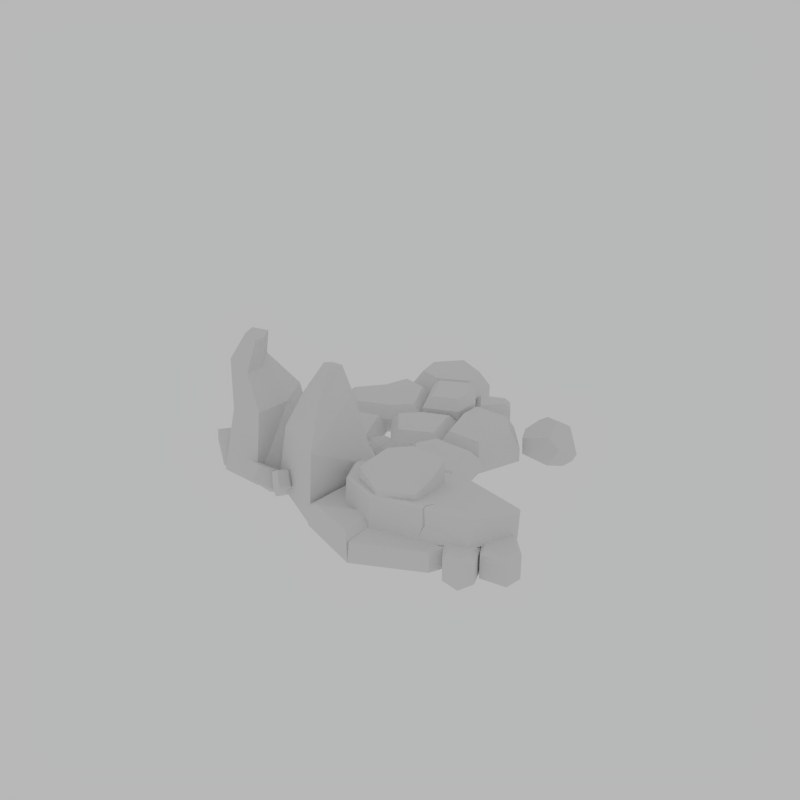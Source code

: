 # Source: RockStep1.blend  (saved by Blender 2.82.7; exported with 4.5.12 LTS)
import bpy
from mathutils import Matrix  # noqa: F401  (used for matrix-valued properties, if any)

bpy.ops.wm.read_factory_settings(use_empty=True)
scene = bpy.context.scene
scene.name = 'Scene'

# ---- collections
col_collection_1 = bpy.data.collections.new('Collection 1'); scene.collection.children.link(col_collection_1)

# ---- world
world_world = bpy.data.worlds.new('World'); scene.world = world_world
world_world.use_nodes = True; world_world.node_tree.nodes.clear()
_N = world_world.node_tree.nodes; _L = world_world.node_tree.links
n0 = _N.new('ShaderNodeOutputWorld'); n0.name = 'World Output'; n0.location = (300, 300)
n1 = _N.new('ShaderNodeBackground'); n1.name = 'Background'; n1.location = (10, 300)
n1.inputs[0].default_value = (0.477, 0.477, 0.477, 1.0)
_L.new(n1.outputs[0], n0.inputs[0])
n0.is_active_output = True
world_world.color = (0.05088, 0.05088, 0.05088)
world_world.use_sun_shadow = False
world_world.sun_shadow_jitter_overblur = 0.0
world_world.cycles.sampling_method = 'MANUAL'
world_world.cycles.sample_map_resolution = 256

# ---- meshes
me_circle = bpy.data.meshes.new('Circle')
me_circle.from_pydata([(-0.1607, -2.007, -0.007383), (0.03006, -1.296, -0.007383), (-0.8625, -1.451, -0.007383), (-1.16, -2.137, -0.007383), (-0.3599, -2.666, 0.2683), (0.6424, -2.594, -0.007383), (1.162, -2.023, -0.007383), (1.14, -1.427, -0.007383), (-0.1592, -2.006, 0.2895), (0.03006, -1.296, 0.2895), (-0.8625, -1.451, 0.2895), (-1.16, -2.137, 0.2895), (-0.3659, -2.738, -0.007383), (0.6424, -2.594, 0.2895), (1.162, -2.023, 0.2895), (1.14, -1.427, 0.2895), (-0.1607, -1.854, 0.06898), (0.03006, -1.154, -0.05217), (-0.7398, -1.916, 0.09118), (-0.2421, -2.35, 0.1547), (1.081, -2.433, 0.349), (0.6889, -1.226, -0.02994), (-0.1607, -1.756, 0.6346), (-0.05664, -1.768, 0.4257), (0.03526, -1.278, 0.488), (-0.3474, -1.448, 0.4744), (-0.5383, -1.858, 0.4142), (-0.156, -2.236, 0.3612), (0.3303, -2.173, 0.3742), (0.4252, -1.797, 0.4242), (0.4533, -1.413, 0.4766), (-0.05664, -1.778, 0.9549), (0.8269, -2.647, -0.03473), (0.7073, -2.218, -0.03473), (1.216, -2.591, -0.03473), (1.199, -2.139, -0.03473), (0.8551, -2.022, 0.3554), (0.8551, -2.022, -0.03473), (1.066, -2.78, -0.03473), (1.525, -1.894, -0.03473), (1.71, -2.299, -0.03473), (1.149, -2.011, -0.03473), (1.236, -2.454, -0.03473), (1.594, -2.516, -0.03473), (1.267, -1.8, 0.3554), (1.267, -1.8, -0.03473), (-0.3643, -2.733, -0.007383), (-0.3869, -2.713, 0.2827), (-0.3516, -2.712, 0.2838), (0.6116, -2.116, 0.6969), (0.4865, -2.318, 0.4739), (0.5036, -2.343, 0.4762), (0.4277, -2.373, 0.3251), (0.4695, -2.341, 0.4715), (1.546, -1.858, 0.2318), (1.552, -1.964, 0.2625), (1.528, -1.904, 0.2432), (1.528, -1.806, 0.6373), (-0.8387, -1.425, -0.00305), (-0.7415, -1.286, -0.02933), (-0.7663, -1.381, -0.01276), (-0.7663, -1.284, 0.5529), (0.01415, -1.401, 1.003), (0.03526, -1.287, 0.9116), (-0.3474, -1.456, 0.898), (-0.2806, -1.531, 0.9925), (-0.5383, -1.866, 0.8378), (-0.4276, -1.847, 0.9461), (-0.156, -2.244, 0.7848), (-0.1332, -2.138, 0.9053), (0.3303, -2.181, 0.7978), (0.2414, -2.09, 0.9153), (0.4252, -1.805, 0.8478), (0.3145, -1.801, 0.9538), (0.4533, -1.421, 0.9001), (0.3361, -1.504, 0.9941), (0.8869, -2.607, 0.3554), (0.8269, -2.647, 0.2868), (0.7073, -2.218, 0.2868), (0.7593, -2.149, 0.3554), (1.146, -2.562, 0.3554), (1.216, -2.591, 0.2868), (1.13, -2.115, 0.3554), (1.199, -2.139, 0.2868), (1.066, -2.78, 0.2868), (1.042, -2.693, 0.3554), (1.469, -1.873, 0.3554), (1.525, -1.894, 0.3134), (1.663, -2.298, 0.3554), (1.71, -2.299, 0.3134), (1.149, -2.011, 0.3134), (1.181, -1.954, 0.3554), (1.272, -2.417, 0.3554), (1.236, -2.454, 0.3134), (1.594, -2.516, 0.3134), (1.573, -2.468, 0.3554), (0.03006, -1.062, 0.4748), (0.01934, -1.095, 0.5203), (-0.7072, -1.814, 0.6556), (-0.7398, -1.825, 0.6181), (-0.2421, -2.259, 0.6817), (-0.2375, -2.224, 0.7156), (1.081, -2.344, 0.6965), (1.012, -2.302, 0.7291), (0.6411, -1.163, 0.5413), (0.6889, -1.134, 0.497), (0.4965, -2.27, 0.7235), (0.4806, -2.304, 0.6894), (0.4544, -2.302, 0.6892), (0.4755, -2.269, 0.7233), (0.4707, -2.289, 0.6549), (0.4641, -2.286, 0.6951), (1.552, -1.876, 0.61), (1.544, -1.768, 0.5918), (-0.7517, -1.227, 0.5431), (-0.7415, -1.194, 0.4976), (-0.8387, -1.333, 0.5239), (-0.809, -1.309, 0.5586), (-0.4342, -2.602, 0.3581), (-1.006, -2.176, 0.3631), (-0.2658, -2.079, 0.3631), (1.371, 0.5493, 0.3588), (0.9527, 0.7057, 0.2001), (0.9713, 0.6718, -0.03887), (1.549, 0.4616, 0.2334), (1.378, 0.5003, -0.06165), (1.591, 0.5991, -0.08002), (1.688, 0.5752, 0.09258), (1.562, 0.4679, 0.2313), (0.9511, 0.8729, 0.2612), (1.127, 0.9778, 0.3912), (0.9744, 0.8039, -0.0436), (1.091, 0.971, -0.05753), (1.1, 1.133, 0.04774), (1.033, 1.088, 0.09258), (0.9662, 1.002, 0.1072), (1.416, 0.8028, 0.4759), (1.245, 0.988, 0.4561), (1.578, 1.038, -0.09412), (1.308, 1.201, 0.05792), (1.491, 1.151, 0.2939), (1.683, 0.8096, -0.0937), (1.61, 1.022, -0.09581), (1.681, 0.7218, 0.316), (1.753, 0.6909, 0.1076), (1.627, 0.8185, 0.3919), (1.561, 1.115, 0.2846), (1.653, 1.029, 0.06653), (1.749, 0.7443, 0.06091), (-0.8735, -0.2966, -0.04633), (-0.7884, -0.6288, 0.1597), (-1.152, -0.5678, -0.174), (-0.9681, -0.7653, 0.1109), (-1.031, -0.1554, 0.1387), (-0.907, -0.5349, 0.3342), (-1.305, -0.4309, 0.005427), (-1.087, -0.6715, 0.2854), (-0.8309, -0.7862, 0.2105), (-0.9948, -0.4483, -0.1313), (-0.9496, -0.6923, 0.385), (-1.188, -0.2749, 0.096), (-1.045, 0.02405, -0.04633), (-0.7165, -0.07496, 0.1597), (-0.957, -0.3547, -0.174), (-0.6927, -0.2994, 0.1109), (-1.247, -0.03768, 0.1387), (-0.8583, -0.1279, 0.3342), (-1.153, -0.4146, 0.005427), (-0.8344, -0.3524, 0.2854), (-0.6038, -0.1928, 0.2105), (-0.9778, -0.1583, -0.1313), (-0.7456, -0.2458, 0.385), (-1.226, -0.2341, 0.096), (-2.331, 0.2952, -0.02468), (-2.285, 0.3571, 0.2282), (-2.077, 0.3865, -0.02468), (-2.135, 0.3855, 0.2282), (-2.297, 0.1128, -0.02468), (-2.257, 0.2087, 0.2501), (-2.043, 0.2096, -0.02468), (-2.107, 0.2371, 0.2501), (-2.213, 0.3855, 0.3101), (-2.208, 0.3617, -0.02468), (-2.185, 0.237, 0.332), (-2.166, 0.1376, -0.02468), (-2.92, -1.122, -0.0269), (-3.015, -1.064, 0.3364), (-3.086, -0.7706, -0.0269), (-3.076, -0.8535, 0.3364), (-2.664, -1.048, -0.0269), (-2.807, -1.004, 0.3679), (-2.837, -0.6986, -0.0269), (-2.868, -0.7932, 0.3679), (-3.065, -0.9646, 0.4541), (-3.032, -0.9549, -0.0269), (-2.857, -0.9042, 0.4856), (-2.717, -0.8638, -0.0269), (-1.877, -0.466, -0.08888), (-2.027, -0.7959, 1.006), (-2.292, -1.346, -0.08888), (-2.243, -1.252, 1.006), (-2.757, -0.05075, -0.08888), (-2.602, -0.241, 0.9218), (-2.908, -1.113, -0.08888), (-2.7, -1.112, 0.9218), (-2.423, -0.7364, 1.42), (-2.534, -0.9721, 1.42), (-2.86, -0.8184, 1.524), (-2.815, -0.4128, 1.524), (-2.376, -0.7336, 1.879), (-2.436, -0.8594, 1.879), (-2.626, -0.7698, 1.929), (-2.625, -0.5693, 1.929), (-1.56, -1.09, -0.08888), (-2.53, -0.3613, 1.474), (-2.087, 0.1953, -0.08888), (-2.148, -0.1363, 0.9628), (-2.398, -0.5368, 1.904), (-1.167, -2.068, -0.05806), (-1.198, -1.886, 0.9159), (-2.035, -1.191, -0.05806), (-1.82, -1.32, 0.9159), (-0.572, -0.6732, -0.05806), (-0.6856, -0.9339, 0.3257), (-1.557, -0.3915, -0.05806), (-1.566, -0.6814, 0.3249), (-1.261, -1.507, 1.358), (-1.635, -1.128, 1.358), (-1.005, -0.9052, 1.358), (-1.429, -0.7838, 1.358), (-1.275, -1.047, 1.777), (-1.408, -0.9122, 1.745), (-1.18, -0.8418, 1.711), (-1.332, -0.7952, 1.706), (-1.103, 0.6313, -0.03681), (-1.188, 0.508, 0.2818), (-1.092, -0.3656, -0.03681), (-1.144, -0.1705, 0.2818), (-2.232, 0.1545, -0.03681), (-2.02, 0.2422, 0.08873), (-1.818, -0.5618, -0.03681), (-1.65, -0.3989, 0.0885), (-1.364, 0.252, 0.4266), (-1.359, -0.1778, 0.4266), (-1.85, 0.04645, 0.4266), (-1.672, -0.2624, 0.4266), (-1.614, -0.02287, 0.5635), (-1.612, -0.1758, 0.5531), (-1.784, -0.08861, 0.5419), (-1.722, -0.2011, 0.5404), (-1.908, -1.483, -0.04633), (-2.222, -1.623, 0.1597), (-2.222, -1.254, -0.174), (-2.386, -1.468, 0.1109), (-1.795, -1.305, 0.1387), (-2.149, -1.49, 0.3342), (-2.112, -1.08, 0.005427), (-2.313, -1.335, 0.2854), (-2.384, -1.607, 0.2105), (-2.078, -1.389, -0.1313), (-2.311, -1.474, 0.385), (-1.939, -1.169, 0.096), (-1.621, -1.261, -0.04633), (-1.664, -1.601, 0.1597), (-1.979, -1.411, -0.174), (-1.881, -1.662, 0.1109), (-1.715, -1.072, 0.1387), (-1.739, -1.47, 0.3342), (-2.071, -1.227, 0.005427), (-1.957, -1.531, 0.2854), (-1.761, -1.732, 0.2105), (-1.789, -1.358, -0.1313), (-1.837, -1.601, 0.385), (-1.905, -1.125, 0.096), (0.05876, -0.4279, 0.028), (0.4514, -0.8838, 0.028), (0.5759, -0.1205, 0.028), (-0.1542, 0.1347, 0.028), (-0.4661, -0.1338, 0.028), (-0.322, -0.8937, 0.028), (0.06647, -1.03, 0.028), (0.4514, -0.8838, 0.2021), (0.5759, -0.1205, 0.2021), (-0.1542, 0.1347, 0.2021), (-0.4661, -0.1338, 0.2021), (-0.322, -0.8937, 0.2021), (0.06647, -1.03, 0.2021), (0.05149, -0.4409, 0.3694), (0.3449, -0.7815, 0.3694), (0.4379, -0.2111, 0.3694), (-0.1077, -0.02046, 0.3694), (-0.3407, -0.2211, 0.3694), (-0.233, -0.789, 0.3694), (0.05726, -0.8904, 0.3694), (-0.6336, 0.8844, -0.05998), (-1.164, 1.922, -0.05998), (-1.475, 1.517, -0.05998), (-1.048, 0.6765, -0.05998), (-0.8339, 0.03973, -0.05998), (-0.1436, 0.1531, -0.05998), (-0.08622, 0.9374, -0.05998), (0.06775, 1.304, -0.05998), (-0.06916, 1.784, -0.05998), (-0.723, 1.678, -0.05998), (-2.043, 1.18, -0.05998), (-1.753, 0.61, -0.05998), (0.5196, -0.06519, -0.05998), (0.974, 0.4839, -0.05998), (0.731, 1.085, -0.05998), (-1.082, 2.438, -0.05998), (0.01236, 2.301, -0.05998), (-0.4845, 2.756, -0.05998), (0.5454, 1.575, -0.05998), (0.4749, 1.823, -0.05998), (-0.6336, 0.8844, 0.1474), (-1.164, 1.922, 0.1474), (-1.475, 1.517, 0.1474), (-1.048, 0.6765, 0.1474), (-0.8339, 0.03973, 0.1474), (-0.1436, 0.1531, 0.1474), (-0.08622, 0.9374, 0.1474), (0.06775, 1.304, 0.1474), (-0.06916, 1.784, 0.1474), (-0.723, 1.678, 0.1474), (-2.043, 1.18, 0.1474), (-1.753, 0.61, 0.1474), (0.5196, -0.06519, 0.1474), (0.974, 0.4839, 0.1474), (0.731, 1.085, 0.1474), (-1.082, 2.438, 0.1474), (0.01236, 2.301, 0.1474), (-0.4845, 2.756, 0.1474), (0.5454, 1.575, 0.1474), (0.4749, 1.823, 0.1474), (0.0181, 0.8676, 0.3543), (-0.02539, 0.2736, 0.3543), (0.1347, 1.145, 0.3543), (0.8211, 0.5241, 0.3543), (0.4769, 0.1083, 0.3543), (0.637, 0.9796, 0.3543), (-0.6843, 1.81, 0.3796), (-0.2139, 1.886, 0.3796), (-1.001, 1.985, 0.3796), (-0.5127, 2.585, 0.3796), (-0.1553, 2.258, 0.3796), (-0.9426, 2.357, 0.3796), (-1.421, 1.439, 0.3206), (-1.189, 1.741, 0.3206), (-0.7929, 0.9668, 0.3206), (-1.103, 0.8115, 0.3206), (-0.8597, 1.56, 0.3206), (-1.629, 0.7618, 0.3206), (-1.846, 1.188, 0.3206), (-0.9223, 0.6416, 0.2984), (-0.6122, 0.797, 0.2984), (-0.762, 0.1655, 0.2984), (-0.246, 0.2503, 0.2984), (-0.203, 0.8366, 0.2984), (-0.08622, 0.9374, 0.3226), (-0.6336, 0.8844, 0.3226), (0.06775, 1.304, 0.3226), (-0.06916, 1.784, 0.3226), (-0.723, 1.678, 0.3226), (-0.1474, 1.052, 0.47), (-0.5295, 1.015, 0.47), (-0.03993, 1.308, 0.47), (-0.1355, 1.644, 0.47), (-0.5919, 1.57, 0.47), (0.03061, 1.734, 0.2414), (0.1253, 1.402, 0.2414), (0.4071, 1.761, 0.2414), (0.4559, 1.59, 0.2414)], [], [(0, 2, 1), (0, 3, 2), (0, 6, 5), (0, 7, 6), (0, 1, 7), (7, 1, 9, 15), (6, 7, 15, 14), (1, 2, 10, 9), (5, 6, 14, 13), (2, 3, 11, 10), (16, 18, 58, 60), (22, 101, 109, 49), (16, 19, 18), (16, 20, 19), (16, 21, 54, 56), (106, 49, 111), (16, 17, 21), (22, 98, 101), (18, 19, 100, 99), (110, 50, 51, 107), (54, 21, 105, 113), (21, 17, 96, 105), (17, 59, 115, 96), (49, 106, 103), (22, 61, 117, 98), (49, 109, 111), (58, 18, 99, 116), (22, 97, 114, 61), (23, 25, 24), (23, 26, 25), (23, 27, 26), (23, 28, 27), (23, 29, 28), (23, 30, 29), (23, 24, 30), (31, 75, 62), (25, 26, 66, 64), (26, 27, 68, 66), (27, 28, 70, 68), (28, 29, 72, 70), (29, 30, 74, 72), (30, 24, 63, 74), (24, 25, 64, 63), (31, 65, 67), (31, 73, 75), (31, 71, 73), (31, 69, 71), (31, 67, 69), (85, 36, 79, 76), (81, 84, 38, 34), (77, 78, 33, 32), (38, 37, 35, 34), (78, 79, 36, 37, 33), (83, 81, 34, 35), (32, 33, 37, 38), (36, 82, 83, 35, 37), (80, 82, 36, 85), (44, 95, 88, 86), (90, 91, 44, 45, 41), (87, 89, 40, 39), (45, 43, 42, 41), (89, 94, 43, 40), (93, 90, 41, 42), (39, 40, 43, 45), (94, 93, 42, 43), (91, 92, 95, 44), (19, 20, 102, 107, 51, 52, 53, 108, 100), (51, 50, 52), (20, 55, 112, 102), (50, 53, 52), (108, 53, 50, 110), (54, 55, 56), (112, 55, 54, 113), (114, 117, 61), (16, 56, 55, 20), (58, 59, 60), (58, 116, 115, 59), (22, 57, 104), (16, 60, 59, 17), (65, 62, 63, 64), (67, 65, 64, 66), (69, 67, 66, 68), (71, 69, 68, 70), (73, 71, 70, 72), (75, 73, 72, 74), (62, 75, 74, 63), (31, 62, 65), (76, 79, 78, 77), (82, 80, 81, 83), (85, 76, 77, 84), (80, 85, 84, 81), (84, 77, 32, 38), (86, 88, 89, 87), (95, 92, 93, 94), (92, 91, 90, 93), (88, 95, 94, 89), (44, 86, 87, 39, 45), (101, 98, 99, 100), (109, 101, 100, 108), (97, 104, 105, 96), (103, 106, 107, 102), (111, 109, 108, 110), (106, 111, 110, 107), (115, 116, 117, 114), (98, 117, 116, 99), (114, 97, 96, 115), (22, 104, 97), (22, 49, 103, 57), (112, 113, 57), (104, 57, 113, 105), (57, 103, 102, 112), (0, 5, 12, 46), (12, 5, 13, 48), (47, 12, 4), (3, 12, 47, 11), (4, 12, 48), (0, 46, 12, 3), (8, 11, 119, 120), (8, 9, 10), (8, 48, 13), (8, 13, 14), (8, 14, 15), (8, 15, 9), (8, 10, 11), (4, 8, 47), (48, 8, 4), (120, 119, 118), (47, 8, 120, 118), (11, 47, 118, 119), (125, 126, 127, 128, 124), (148, 147, 146, 145, 143, 144), (134, 133, 132, 131, 135), (123, 125, 124, 121, 122), (134, 135, 129, 130), (139, 138, 132, 133), (123, 122, 129, 135, 131), (121, 136, 137, 130, 129, 122), (137, 140, 139, 133, 134, 130), (125, 123, 131, 132, 138, 142, 141, 126), (144, 143, 128, 127), (147, 148, 141, 142), (140, 146, 147, 142, 138, 139), (140, 137, 136, 145, 146), (141, 148, 144, 127, 126), (121, 124, 128, 143, 145, 136), (157, 152, 151, 158), (152, 156, 155, 151), (159, 154, 153, 160), (154, 150, 149, 153), (158, 151, 155, 160), (159, 156, 152, 157), (154, 159, 157, 150), (149, 158, 160, 153), (156, 159, 160, 155), (150, 157, 158, 149), (169, 164, 163, 170), (164, 168, 167, 163), (171, 166, 165, 172), (166, 162, 161, 165), (170, 163, 167, 172), (171, 168, 164, 169), (166, 171, 169, 162), (161, 170, 172, 165), (168, 171, 172, 167), (162, 169, 170, 161), (181, 176, 175, 182), (176, 180, 179, 175), (183, 178, 177, 184), (178, 174, 173, 177), (182, 175, 179, 184), (183, 180, 176, 181), (178, 183, 181, 174), (173, 182, 184, 177), (180, 183, 184, 179), (174, 181, 182, 173), (193, 188, 187, 194), (188, 192, 191, 187), (195, 190, 189, 196), (190, 186, 185, 189), (194, 187, 191, 196), (195, 192, 188, 193), (190, 195, 193, 186), (185, 194, 196, 189), (192, 195, 196, 191), (186, 193, 194, 185), (213, 198, 199), (200, 204, 203, 199), (204, 202, 201, 203), (216, 198, 197, 215), (197, 213, 199, 203, 201, 215), (204, 200, 206, 207), (205, 214, 217, 209), (202, 204, 207, 208), (200, 198, 205, 206), (198, 216, 214, 205), (212, 211, 210, 209, 217), (207, 206, 210, 211), (208, 207, 211, 212), (206, 205, 209, 210), (197, 198, 213), (198, 200, 199), (216, 202, 208, 214), (214, 208, 212, 217), (202, 216, 215, 201), (219, 221, 220, 218), (221, 225, 224, 220), (225, 223, 222, 224), (223, 219, 218, 222), (218, 220, 224, 222), (221, 219, 226, 227), (228, 229, 233, 232), (219, 223, 228, 226), (225, 221, 227, 229), (223, 225, 229, 228), (232, 233, 231, 230), (227, 226, 230, 231), (226, 228, 232, 230), (229, 227, 231, 233), (235, 237, 236, 234), (237, 241, 240, 236), (241, 239, 238, 240), (239, 235, 234, 238), (234, 236, 240, 238), (237, 235, 242, 243), (244, 245, 249, 248), (235, 239, 244, 242), (241, 237, 243, 245), (239, 241, 245, 244), (248, 249, 247, 246), (243, 242, 246, 247), (242, 244, 248, 246), (245, 243, 247, 249), (258, 253, 252, 259), (253, 257, 256, 252), (260, 255, 254, 261), (255, 251, 250, 254), (259, 252, 256, 261), (260, 257, 253, 258), (255, 260, 258, 251), (250, 259, 261, 254), (257, 260, 261, 256), (251, 258, 259, 250), (270, 265, 264, 271), (265, 269, 268, 264), (272, 267, 266, 273), (267, 263, 262, 266), (271, 264, 268, 273), (272, 269, 265, 270), (267, 272, 270, 263), (262, 271, 273, 266), (269, 272, 273, 268), (263, 270, 271, 262), (274, 276, 275), (274, 278, 277), (274, 277, 276), (274, 280, 279), (274, 275, 280), (274, 279, 278), (281, 282, 289, 288), (284, 285, 292, 291), (282, 283, 290, 289), (285, 286, 293, 292), (286, 281, 288, 293), (283, 284, 291, 290), (276, 277, 283, 282), (278, 279, 285, 284), (275, 276, 282, 281), (277, 278, 284, 283), (280, 275, 281, 286), (279, 280, 286, 285), (287, 288, 289), (287, 290, 291), (287, 289, 290), (287, 292, 293), (287, 293, 288), (287, 291, 292), (294, 296, 295), (294, 297, 296), (294, 298, 297), (294, 299, 298), (294, 300, 299), (294, 301, 300), (294, 302, 301), (294, 303, 302), (294, 295, 303), (297, 305, 304, 296), (301, 308, 307, 300), (300, 307, 306, 299), (295, 309, 311, 303), (303, 311, 310, 302), (302, 313, 312, 301), (325, 317, 349, 351), (315, 316, 346, 347), (318, 319, 356, 355), (319, 320, 357, 356), (314, 317, 353, 354), (320, 321, 360, 358), (321, 322, 361, 360), (322, 323, 362, 361), (317, 314, 348, 349), (323, 315, 347, 350), (327, 328, 339, 337), (321, 320, 334, 336), (331, 329, 345, 343), (329, 315, 342, 345), (322, 321, 369, 368), (306, 307, 327, 326), (309, 295, 315, 329), (298, 299, 319, 318), (307, 308, 328, 327), (295, 296, 316, 315), (302, 310, 330, 322), (312, 313, 333, 332), (308, 301, 321, 328), (301, 312, 332, 321), (299, 306, 326, 319), (304, 305, 325, 324), (313, 302, 322, 333), (310, 311, 331, 330), (296, 304, 324, 316), (311, 309, 329, 331), (297, 298, 318, 317), (305, 297, 317, 325), (336, 334, 337, 339), (334, 335, 338, 337), (320, 319, 335, 334), (319, 326, 338, 335), (326, 327, 337, 338), (328, 321, 336, 339), (342, 340, 343, 345), (340, 341, 344, 343), (322, 330, 344, 341), (315, 323, 340, 342), (323, 322, 341, 340), (330, 331, 343, 344), (348, 347, 346), (348, 346, 349), (348, 350, 347), (349, 346, 352, 351), (324, 325, 351, 352), (314, 323, 350, 348), (316, 324, 352, 346), (354, 353, 355), (354, 355, 356), (354, 356, 357), (317, 318, 355, 353), (320, 314, 354, 357), (361, 362, 367, 366), (359, 358, 363, 364), (362, 359, 364, 367), (323, 314, 359, 362), (314, 320, 358, 359), (364, 363, 365), (364, 365, 366), (364, 366, 367), (360, 361, 366, 365), (358, 360, 365, 363), (368, 369, 371, 370), (333, 322, 368, 370), (332, 333, 370, 371), (321, 332, 371, 369)])
_uv = me_circle.uv_layers.new(name='UVMap')
_uv.uv.foreach_set('vector', [0.2221, 0.2595, 0.2221, 0.2595, 0.2221, 0.2595, 0.2221, 0.2595, 0.2221, 0.2595, 0.2221, 0.2595, 0.2221, 0.2595, 0.2221, 0.2595, 0.2221, 0.2595, 0.2221, 0.2595, 0.2221, 0.2595, 0.2221, 0.2595, 0.2221, 0.2595, 0.2221, 0.2595, 0.2221, 0.2595, 0.2221, 0.2595, 0.2221, 0.2595, 0.2221, 0.2595, 0.2221, 0.2595, 0.2221, 0.2595, 0.2221, 0.2595, 0.2221, 0.2595, 0.2221, 0.2595, 0.2221, 0.2595, 0.2221, 0.2595, 0.2221, 0.2595, 0.2221, 0.2595, 0.2221, 0.2595, 0.2221, 0.2595, 0.2221, 0.2595, 0.2221, 0.2595, 0.2221, 0.2595, 0.2221, 0.2595, 0.2221, 0.2595, 0.2221, 0.2595, 0.7272, 0.2248, 0.7278, 0.2248, 0.7278, 0.2254, 0.7272, 0.2254, 0.7444, 0.2252, 0.7451, 0.2252, 0.7451, 0.2259, 0.7444, 0.2259, 0.7272, 0.2248, 0.7278, 0.2248, 0.7278, 0.2254, 0.7272, 0.2248, 0.7278, 0.2248, 0.7278, 0.2254, 0.7272, 0.2248, 0.7278, 0.2248, 0.7278, 0.2254, 0.7272, 0.2254, 0.703, 0.7216, 0.7249, 0.7216, 0.7249, 0.7435, 0.7272, 0.2248, 0.7278, 0.2248, 0.7278, 0.2254, 0.7444, 0.2252, 0.7451, 0.2252, 0.7451, 0.2259, 0.7272, 0.2248, 0.7278, 0.2248, 0.7278, 0.2254, 0.7272, 0.2254, 0.703, 0.7216, 0.7249, 0.7216, 0.7249, 0.7435, 0.703, 0.7435, 0.7272, 0.2248, 0.7278, 0.2248, 0.7278, 0.2254, 0.7272, 0.2254, 0.7272, 0.2248, 0.7278, 0.2248, 0.7278, 0.2254, 0.7272, 0.2254, 0.7272, 0.2248, 0.7278, 0.2248, 0.7278, 0.2254, 0.7272, 0.2254, 0.7433, 0.2259, 0.744, 0.2259, 0.744, 0.2266, 0.7444, 0.2252, 0.7451, 0.2252, 0.7451, 0.2259, 0.7444, 0.2259, 0.703, 0.7216, 0.7249, 0.7216, 0.7249, 0.7435, 0.7272, 0.2248, 0.7278, 0.2248, 0.7278, 0.2254, 0.7272, 0.2254, 0.7444, 0.2252, 0.7451, 0.2252, 0.7451, 0.2259, 0.7444, 0.2259, 0.2557, 0.7452, 0.2557, 0.7452, 0.2557, 0.7452, 0.2557, 0.7452, 0.2557, 0.7452, 0.2557, 0.7452, 0.2557, 0.7452, 0.2557, 0.7452, 0.2557, 0.7452, 0.2557, 0.7452, 0.2557, 0.7452, 0.2557, 0.7452, 0.2557, 0.7452, 0.2557, 0.7452, 0.2557, 0.7452, 0.2557, 0.7452, 0.2557, 0.7452, 0.2557, 0.7452, 0.2557, 0.7452, 0.2557, 0.7452, 0.2557, 0.7452, 0.2557, 0.7452, 0.2557, 0.7452, 0.2557, 0.7452, 0.2557, 0.7452, 0.2557, 0.7452, 0.2557, 0.7452, 0.2557, 0.7452, 0.2557, 0.7452, 0.2557, 0.7452, 0.2557, 0.7452, 0.2557, 0.7452, 0.2557, 0.7452, 0.2557, 0.7452, 0.2557, 0.7452, 0.2557, 0.7452, 0.2557, 0.7452, 0.2557, 0.7452, 0.2557, 0.7452, 0.2557, 0.7452, 0.2557, 0.7452, 0.2557, 0.7452, 0.2557, 0.7452, 0.2557, 0.7452, 0.2557, 0.7452, 0.2557, 0.7452, 0.2557, 0.7452, 0.2557, 0.7452, 0.2557, 0.7452, 0.2557, 0.7452, 0.2557, 0.7452, 0.2557, 0.7452, 0.2557, 0.7452, 0.2557, 0.7452, 0.2557, 0.7452, 0.2557, 0.7452, 0.2557, 0.7452, 0.2557, 0.7452, 0.2557, 0.7452, 0.2557, 0.7452, 0.2557, 0.7452, 0.2557, 0.7452, 0.2557, 0.7452, 0.2557, 0.7452, 0.2557, 0.7452, 0.2557, 0.7452, 0.2557, 0.7452, 0.2557, 0.7452, 0.2557, 0.7452, 0.2557, 0.7452, 0.2557, 0.7452, 0.2557, 0.7452, 0.2557, 0.7452, 0.2557, 0.7452, 0.2557, 0.7452, 0.2557, 0.7452, 0.2557, 0.7452, 0.2557, 0.7452, 0.2557, 0.7452, 0.2557, 0.7452, 0.2557, 0.7452, 0.2557, 0.7452, 0.2557, 0.7452, 0.2557, 0.7452, 0.2557, 0.7452, 0.2557, 0.7452, 0.2557, 0.7452, 0.2557, 0.7452, 0.2557, 0.7452, 0.2557, 0.7452, 0.2557, 0.7452, 0.2557, 0.7452, 0.2557, 0.7452, 0.2557, 0.7452, 0.2557, 0.7452, 0.2557, 0.7452, 0.2557, 0.7452, 0.2557, 0.7452, 0.2557, 0.7452, 0.2557, 0.7452, 0.2557, 0.7452, 0.2557, 0.7452, 0.2557, 0.7452, 0.2557, 0.7452, 0.2557, 0.7452, 0.2221, 0.2595, 0.2221, 0.2595, 0.2221, 0.2595, 0.2221, 0.2595, 0.2221, 0.2595, 0.2221, 0.2595, 0.2221, 0.2595, 0.2221, 0.2595, 0.2221, 0.2595, 0.2221, 0.2595, 0.2221, 0.2595, 0.2221, 0.2595, 0.2221, 0.2595, 0.2221, 0.2595, 0.2221, 0.2595, 0.2221, 0.2595, 0.2221, 0.2595, 0.2221, 0.2595, 0.2221, 0.2595, 0.2221, 0.2595, 0.2221, 0.2595, 0.2221, 0.2595, 0.2221, 0.2595, 0.2221, 0.2595, 0.2221, 0.2595, 0.2221, 0.2595, 0.2221, 0.2595, 0.2221, 0.2595, 0.2221, 0.2595, 0.2221, 0.2595, 0.2221, 0.2595, 0.2221, 0.2595, 0.2221, 0.2595, 0.2221, 0.2595, 0.2221, 0.2595, 0.2221, 0.2595, 0.2221, 0.2595, 0.7275, 0.2254, 0.7277, 0.2254, 0.7278, 0.2252, 0.7278, 0.2249, 0.7276, 0.2248, 0.7274, 0.2248, 0.7272, 0.2249, 0.7272, 0.2252, 0.7273, 0.2254, 0.703, 0.7216, 0.7249, 0.7216, 0.7249, 0.7435, 0.7272, 0.2248, 0.7278, 0.2248, 0.7278, 0.2254, 0.7272, 0.2254, 0.703, 0.7216, 0.7249, 0.7216, 0.7249, 0.7435, 0.703, 0.7216, 0.7249, 0.7216, 0.7249, 0.7435, 0.703, 0.7435, 0.7272, 0.2248, 0.7278, 0.2248, 0.7278, 0.2254, 0.7272, 0.2248, 0.7278, 0.2248, 0.7278, 0.2254, 0.7272, 0.2254, 0.7425, 0.2258, 0.7431, 0.2258, 0.7431, 0.2264, 0.7272, 0.2248, 0.7278, 0.2248, 0.7278, 0.2254, 0.7272, 0.2254, 0.7272, 0.2248, 0.7278, 0.2248, 0.7278, 0.2254, 0.7272, 0.2248, 0.7278, 0.2248, 0.7278, 0.2254, 0.7272, 0.2254, 0.7444, 0.2252, 0.7451, 0.2252, 0.7451, 0.2259, 0.7272, 0.2248, 0.7278, 0.2248, 0.7278, 0.2254, 0.7272, 0.2254, 0.2557, 0.7452, 0.2557, 0.7452, 0.2557, 0.7452, 0.2557, 0.7452, 0.2557, 0.7452, 0.2557, 0.7452, 0.2557, 0.7452, 0.2557, 0.7452, 0.2557, 0.7452, 0.2557, 0.7452, 0.2557, 0.7452, 0.2557, 0.7452, 0.2557, 0.7452, 0.2557, 0.7452, 0.2557, 0.7452, 0.2557, 0.7452, 0.2557, 0.7452, 0.2557, 0.7452, 0.2557, 0.7452, 0.2557, 0.7452, 0.2557, 0.7452, 0.2557, 0.7452, 0.2557, 0.7452, 0.2557, 0.7452, 0.2557, 0.7452, 0.2557, 0.7452, 0.2557, 0.7452, 0.2557, 0.7452, 0.2557, 0.7452, 0.2557, 0.7452, 0.2557, 0.7452, 0.2557, 0.7452, 0.2557, 0.7452, 0.2557, 0.7452, 0.2557, 0.7452, 0.2557, 0.7452, 0.2557, 0.7452, 0.2557, 0.7452, 0.2557, 0.7452, 0.2557, 0.7452, 0.2557, 0.7452, 0.2557, 0.7452, 0.2557, 0.7452, 0.2557, 0.7452, 0.2557, 0.7452, 0.2557, 0.7452, 0.2557, 0.7452, 0.2557, 0.7452, 0.2557, 0.7452, 0.2557, 0.7452, 0.2557, 0.7452, 0.2221, 0.2595, 0.2221, 0.2595, 0.2221, 0.2595, 0.2221, 0.2595, 0.2221, 0.2595, 0.2221, 0.2595, 0.2221, 0.2595, 0.2221, 0.2595, 0.2221, 0.2595, 0.2221, 0.2595, 0.2221, 0.2595, 0.2221, 0.2595, 0.2221, 0.2595, 0.2221, 0.2595, 0.2221, 0.2595, 0.2221, 0.2595, 0.2221, 0.2595, 0.2221, 0.2595, 0.2221, 0.2595, 0.2221, 0.2595, 0.2221, 0.2595, 0.7432, 0.2259, 0.7439, 0.2259, 0.7439, 0.2266, 0.7432, 0.2266, 0.7432, 0.2259, 0.7439, 0.2259, 0.7439, 0.2266, 0.7432, 0.2266, 0.7432, 0.2259, 0.7439, 0.2259, 0.7439, 0.2266, 0.7432, 0.2266, 0.7432, 0.2259, 0.7439, 0.2259, 0.7439, 0.2266, 0.7432, 0.2266, 0.703, 0.7216, 0.7249, 0.7216, 0.7249, 0.7435, 0.703, 0.7435, 0.703, 0.7216, 0.7249, 0.7216, 0.7249, 0.7435, 0.703, 0.7435, 0.7432, 0.2259, 0.7439, 0.2259, 0.7439, 0.2266, 0.7432, 0.2266, 0.7432, 0.2259, 0.7439, 0.2259, 0.7439, 0.2266, 0.7432, 0.2266, 0.7432, 0.2259, 0.7439, 0.2259, 0.7439, 0.2266, 0.7432, 0.2266, 0.7444, 0.2252, 0.7451, 0.2252, 0.7451, 0.2259, 0.7444, 0.2252, 0.7451, 0.2252, 0.7451, 0.2259, 0.7444, 0.2259, 0.7272, 0.2248, 0.7278, 0.2248, 0.7278, 0.2254, 0.7432, 0.2259, 0.7439, 0.2259, 0.7439, 0.2266, 0.7432, 0.2266, 0.7432, 0.2259, 0.7439, 0.2259, 0.7439, 0.2266, 0.7432, 0.2266, 0.2221, 0.2595, 0.2221, 0.2595, 0.2221, 0.2595, 0.2221, 0.2595, 0.2221, 0.2595, 0.2221, 0.2595, 0.2221, 0.2595, 0.2221, 0.2595, 0.7278, 0.7619, 0.7497, 0.7619, 0.7497, 0.7838, 0.2221, 0.2595, 0.2221, 0.2595, 0.2221, 0.2595, 0.2221, 0.2595, 0.7278, 0.7619, 0.7497, 0.7619, 0.7497, 0.7838, 0.2221, 0.2595, 0.2221, 0.2595, 0.2221, 0.2595, 0.2221, 0.2595, 0.2221, 0.2595, 0.2221, 0.2595, 0.2221, 0.2595, 0.2221, 0.2595, 0.2221, 0.2595, 0.2221, 0.2595, 0.2221, 0.2595, 0.2221, 0.2595, 0.2221, 0.2595, 0.2221, 0.2595, 0.2221, 0.2595, 0.2221, 0.2595, 0.2221, 0.2595, 0.2221, 0.2595, 0.2221, 0.2595, 0.2221, 0.2595, 0.2221, 0.2595, 0.2221, 0.2595, 0.2221, 0.2595, 0.2221, 0.2595, 0.2221, 0.2595, 0.2221, 0.2595, 0.7278, 0.7619, 0.7497, 0.7619, 0.7497, 0.7838, 0.7278, 0.7619, 0.7497, 0.7619, 0.7497, 0.7838, 0.2221, 0.2595, 0.2221, 0.2595, 0.2221, 0.2595, 0.2221, 0.2595, 0.2221, 0.2595, 0.2221, 0.2595, 0.2221, 0.2595, 0.2221, 0.2595, 0.2221, 0.2595, 0.2221, 0.2595, 0.2221, 0.2595, 0.2384, 0.2044, 0.2126, 0.2231, 0.2225, 0.2534, 0.2544, 0.2534, 0.2642, 0.2231, 0.2384, 0.2044, 0.2149, 0.2179, 0.2149, 0.245, 0.2384, 0.2586, 0.2619, 0.245, 0.2619, 0.2179, 0.2384, 0.2044, 0.2126, 0.2231, 0.2225, 0.2534, 0.2544, 0.2534, 0.2642, 0.2231, 0.2384, 0.2044, 0.2126, 0.2231, 0.2225, 0.2534, 0.2544, 0.2534, 0.2642, 0.2231, 0.2655, 0.2586, 0.2113, 0.2586, 0.2113, 0.2044, 0.2655, 0.2044, 0.2655, 0.2586, 0.2113, 0.2586, 0.2113, 0.2044, 0.2655, 0.2044, 0.2384, 0.2044, 0.2126, 0.2231, 0.2225, 0.2534, 0.2544, 0.2534, 0.2642, 0.2231, 0.2384, 0.2044, 0.2149, 0.2179, 0.2149, 0.245, 0.2384, 0.2586, 0.2619, 0.245, 0.2619, 0.2179, 0.2384, 0.2044, 0.2149, 0.2179, 0.2149, 0.245, 0.2384, 0.2586, 0.2619, 0.245, 0.2619, 0.2179, 0.2384, 0.2044, 0.2192, 0.2123, 0.2113, 0.2315, 0.2192, 0.2507, 0.2384, 0.2586, 0.2576, 0.2507, 0.2655, 0.2315, 0.2576, 0.2123, 0.2655, 0.2586, 0.2113, 0.2586, 0.2113, 0.2044, 0.2655, 0.2044, 0.2655, 0.2586, 0.2113, 0.2586, 0.2113, 0.2044, 0.2655, 0.2044, 0.2384, 0.2044, 0.2149, 0.2179, 0.2149, 0.245, 0.2384, 0.2586, 0.2619, 0.245, 0.2619, 0.2179, 0.2384, 0.2044, 0.2126, 0.2231, 0.2225, 0.2534, 0.2544, 0.2534, 0.2642, 0.2231, 0.2384, 0.2044, 0.2126, 0.2231, 0.2225, 0.2534, 0.2544, 0.2534, 0.2642, 0.2231, 0.2384, 0.2044, 0.2149, 0.2179, 0.2149, 0.245, 0.2384, 0.2586, 0.2619, 0.245, 0.2619, 0.2179, 0.2203, 0.7125, 0.2563, 0.7125, 0.2563, 0.7485, 0.2203, 0.7485, 0.2203, 0.7125, 0.2563, 0.7125, 0.2563, 0.7485, 0.2203, 0.7485, 0.2203, 0.7125, 0.2563, 0.7125, 0.2563, 0.7485, 0.2203, 0.7485, 0.2203, 0.7125, 0.2563, 0.7125, 0.2563, 0.7485, 0.2203, 0.7485, 0.2203, 0.7125, 0.2563, 0.7125, 0.2563, 0.7485, 0.2203, 0.7485, 0.2203, 0.7125, 0.2563, 0.7125, 0.2563, 0.7485, 0.2203, 0.7485, 0.2203, 0.7125, 0.2563, 0.7125, 0.2563, 0.7485, 0.2203, 0.7485, 0.2203, 0.7125, 0.2563, 0.7125, 0.2563, 0.7485, 0.2203, 0.7485, 0.2203, 0.7125, 0.2563, 0.7125, 0.2563, 0.7485, 0.2203, 0.7485, 0.2203, 0.7125, 0.2563, 0.7125, 0.2563, 0.7485, 0.2203, 0.7485, 0.189, 0.2047, 0.225, 0.2047, 0.225, 0.2407, 0.189, 0.2407, 0.189, 0.2047, 0.225, 0.2047, 0.225, 0.2407, 0.189, 0.2407, 0.189, 0.2047, 0.225, 0.2047, 0.225, 0.2407, 0.189, 0.2407, 0.189, 0.2047, 0.225, 0.2047, 0.225, 0.2407, 0.189, 0.2407, 0.189, 0.2047, 0.225, 0.2047, 0.225, 0.2407, 0.189, 0.2407, 0.189, 0.2047, 0.225, 0.2047, 0.225, 0.2407, 0.189, 0.2407, 0.189, 0.2047, 0.225, 0.2047, 0.225, 0.2407, 0.189, 0.2407, 0.189, 0.2047, 0.225, 0.2047, 0.225, 0.2407, 0.189, 0.2407, 0.189, 0.2047, 0.225, 0.2047, 0.225, 0.2407, 0.189, 0.2407, 0.189, 0.2047, 0.225, 0.2047, 0.225, 0.2407, 0.189, 0.2407, 0.2203, 0.7125, 0.2563, 0.7125, 0.2563, 0.7485, 0.2203, 0.7485, 0.2203, 0.7125, 0.2563, 0.7125, 0.2563, 0.7485, 0.2203, 0.7485, 0.2203, 0.7125, 0.2563, 0.7125, 0.2563, 0.7485, 0.2203, 0.7485, 0.2203, 0.7125, 0.2563, 0.7125, 0.2563, 0.7485, 0.2203, 0.7485, 0.2203, 0.7125, 0.2563, 0.7125, 0.2563, 0.7485, 0.2203, 0.7485, 0.2203, 0.7125, 0.2563, 0.7125, 0.2563, 0.7485, 0.2203, 0.7485, 0.2203, 0.7125, 0.2563, 0.7125, 0.2563, 0.7485, 0.2203, 0.7485, 0.2203, 0.7125, 0.2563, 0.7125, 0.2563, 0.7485, 0.2203, 0.7485, 0.2203, 0.7125, 0.2563, 0.7125, 0.2563, 0.7485, 0.2203, 0.7485, 0.2203, 0.7125, 0.2563, 0.7125, 0.2563, 0.7485, 0.2203, 0.7485, 0.189, 0.2047, 0.225, 0.2047, 0.225, 0.2407, 0.189, 0.2407, 0.189, 0.2047, 0.225, 0.2047, 0.225, 0.2407, 0.189, 0.2407, 0.189, 0.2047, 0.225, 0.2047, 0.225, 0.2407, 0.189, 0.2407, 0.189, 0.2047, 0.225, 0.2047, 0.225, 0.2407, 0.189, 0.2407, 0.189, 0.2047, 0.225, 0.2047, 0.225, 0.2407, 0.189, 0.2407, 0.189, 0.2047, 0.225, 0.2047, 0.225, 0.2407, 0.189, 0.2407, 0.189, 0.2047, 0.225, 0.2047, 0.225, 0.2407, 0.189, 0.2407, 0.189, 0.2047, 0.225, 0.2047, 0.225, 0.2407, 0.189, 0.2407, 0.189, 0.2047, 0.225, 0.2047, 0.225, 0.2407, 0.189, 0.2407, 0.189, 0.2047, 0.225, 0.2047, 0.225, 0.2407, 0.189, 0.2407, 0.2047, 0.7437, 0.2407, 0.7437, 0.2407, 0.7797, 0.2047, 0.7437, 0.2407, 0.7437, 0.2407, 0.7797, 0.2047, 0.7797, 0.2047, 0.7437, 0.2407, 0.7437, 0.2407, 0.7797, 0.2047, 0.7797, 0.2047, 0.7437, 0.2407, 0.7437, 0.2407, 0.7797, 0.2047, 0.7797, 0.2227, 0.7797, 0.2382, 0.7707, 0.2382, 0.7527, 0.2227, 0.7437, 0.2071, 0.7527, 0.2071, 0.7707, 0.2047, 0.7437, 0.2407, 0.7437, 0.2407, 0.7797, 0.2047, 0.7797, 0.2047, 0.7437, 0.2407, 0.7437, 0.2407, 0.7797, 0.2047, 0.7797, 0.2047, 0.7437, 0.2407, 0.7437, 0.2407, 0.7797, 0.2047, 0.7797, 0.2047, 0.7437, 0.2407, 0.7437, 0.2407, 0.7797, 0.2047, 0.7797, 0.2047, 0.7437, 0.2407, 0.7437, 0.2407, 0.7797, 0.2047, 0.7797, 0.2227, 0.7797, 0.2398, 0.7673, 0.2332, 0.7472, 0.2121, 0.7472, 0.2055, 0.7673, 0.2047, 0.7437, 0.2407, 0.7437, 0.2407, 0.7797, 0.2047, 0.7797, 0.2047, 0.7437, 0.2407, 0.7437, 0.2407, 0.7797, 0.2047, 0.7797, 0.2047, 0.7437, 0.2407, 0.7437, 0.2407, 0.7797, 0.2047, 0.7797, 0.2047, 0.7437, 0.2407, 0.7437, 0.2407, 0.7797, 0.2047, 0.7437, 0.2407, 0.7437, 0.2407, 0.7797, 0.2047, 0.7437, 0.2407, 0.7437, 0.2407, 0.7797, 0.2047, 0.7797, 0.2047, 0.7437, 0.2407, 0.7437, 0.2407, 0.7797, 0.2047, 0.7797, 0.2047, 0.7437, 0.2407, 0.7437, 0.2407, 0.7797, 0.2047, 0.7797, 0.189, 0.2047, 0.225, 0.2047, 0.225, 0.2407, 0.189, 0.2407, 0.189, 0.2047, 0.225, 0.2047, 0.225, 0.2407, 0.189, 0.2407, 0.189, 0.2047, 0.225, 0.2047, 0.225, 0.2407, 0.189, 0.2407, 0.189, 0.2047, 0.225, 0.2047, 0.225, 0.2407, 0.189, 0.2407, 0.189, 0.2047, 0.225, 0.2047, 0.225, 0.2407, 0.189, 0.2407, 0.189, 0.2047, 0.225, 0.2047, 0.225, 0.2407, 0.189, 0.2407, 0.189, 0.2047, 0.225, 0.2047, 0.225, 0.2407, 0.189, 0.2407, 0.189, 0.2047, 0.225, 0.2047, 0.225, 0.2407, 0.189, 0.2407, 0.189, 0.2047, 0.225, 0.2047, 0.225, 0.2407, 0.189, 0.2407, 0.189, 0.2047, 0.225, 0.2047, 0.225, 0.2407, 0.189, 0.2407, 0.189, 0.2047, 0.225, 0.2047, 0.225, 0.2407, 0.189, 0.2407, 0.189, 0.2047, 0.225, 0.2047, 0.225, 0.2407, 0.189, 0.2407, 0.189, 0.2047, 0.225, 0.2047, 0.225, 0.2407, 0.189, 0.2407, 0.189, 0.2047, 0.225, 0.2047, 0.225, 0.2407, 0.189, 0.2407, 0.7007, 0.232, 0.7368, 0.232, 0.7368, 0.268, 0.7007, 0.268, 0.7007, 0.232, 0.7368, 0.232, 0.7368, 0.268, 0.7007, 0.268, 0.7007, 0.232, 0.7368, 0.232, 0.7368, 0.268, 0.7007, 0.268, 0.7007, 0.232, 0.7368, 0.232, 0.7368, 0.268, 0.7007, 0.268, 0.7007, 0.232, 0.7368, 0.232, 0.7368, 0.268, 0.7007, 0.268, 0.7007, 0.232, 0.7368, 0.232, 0.7368, 0.268, 0.7007, 0.268, 0.7007, 0.232, 0.7368, 0.232, 0.7368, 0.268, 0.7007, 0.268, 0.7007, 0.232, 0.7368, 0.232, 0.7368, 0.268, 0.7007, 0.268, 0.7007, 0.232, 0.7368, 0.232, 0.7368, 0.268, 0.7007, 0.268, 0.7007, 0.232, 0.7368, 0.232, 0.7368, 0.268, 0.7007, 0.268, 0.7007, 0.232, 0.7368, 0.232, 0.7368, 0.268, 0.7007, 0.268, 0.7007, 0.232, 0.7368, 0.232, 0.7368, 0.268, 0.7007, 0.268, 0.7007, 0.232, 0.7368, 0.232, 0.7368, 0.268, 0.7007, 0.268, 0.7007, 0.232, 0.7368, 0.232, 0.7368, 0.268, 0.7007, 0.268, 0.2203, 0.7125, 0.2563, 0.7125, 0.2563, 0.7485, 0.2203, 0.7485, 0.2203, 0.7125, 0.2563, 0.7125, 0.2563, 0.7485, 0.2203, 0.7485, 0.2203, 0.7125, 0.2563, 0.7125, 0.2563, 0.7485, 0.2203, 0.7485, 0.2203, 0.7125, 0.2563, 0.7125, 0.2563, 0.7485, 0.2203, 0.7485, 0.2203, 0.7125, 0.2563, 0.7125, 0.2563, 0.7485, 0.2203, 0.7485, 0.2203, 0.7125, 0.2563, 0.7125, 0.2563, 0.7485, 0.2203, 0.7485, 0.2203, 0.7125, 0.2563, 0.7125, 0.2563, 0.7485, 0.2203, 0.7485, 0.2203, 0.7125, 0.2563, 0.7125, 0.2563, 0.7485, 0.2203, 0.7485, 0.2203, 0.7125, 0.2563, 0.7125, 0.2563, 0.7485, 0.2203, 0.7485, 0.2203, 0.7125, 0.2563, 0.7125, 0.2563, 0.7485, 0.2203, 0.7485, 0.189, 0.2047, 0.225, 0.2047, 0.225, 0.2407, 0.189, 0.2407, 0.189, 0.2047, 0.225, 0.2047, 0.225, 0.2407, 0.189, 0.2407, 0.189, 0.2047, 0.225, 0.2047, 0.225, 0.2407, 0.189, 0.2407, 0.189, 0.2047, 0.225, 0.2047, 0.225, 0.2407, 0.189, 0.2407, 0.189, 0.2047, 0.225, 0.2047, 0.225, 0.2407, 0.189, 0.2407, 0.189, 0.2047, 0.225, 0.2047, 0.225, 0.2407, 0.189, 0.2407, 0.189, 0.2047, 0.225, 0.2047, 0.225, 0.2407, 0.189, 0.2407, 0.189, 0.2047, 0.225, 0.2047, 0.225, 0.2407, 0.189, 0.2407, 0.189, 0.2047, 0.225, 0.2047, 0.225, 0.2407, 0.189, 0.2407, 0.189, 0.2047, 0.225, 0.2047, 0.225, 0.2407, 0.189, 0.2407, 0.778, 0.2233, 0.808, 0.2233, 0.808, 0.2533, 0.778, 0.2233, 0.808, 0.2233, 0.808, 0.2533, 0.778, 0.2233, 0.808, 0.2233, 0.808, 0.2533, 0.778, 0.2233, 0.808, 0.2233, 0.808, 0.2533, 0.778, 0.2233, 0.808, 0.2233, 0.808, 0.2533, 0.778, 0.2233, 0.808, 0.2233, 0.808, 0.2533, 0.778, 0.2233, 0.808, 0.2233, 0.808, 0.2533, 0.778, 0.2533, 0.778, 0.2233, 0.808, 0.2233, 0.808, 0.2533, 0.778, 0.2533, 0.778, 0.2233, 0.808, 0.2233, 0.808, 0.2533, 0.778, 0.2533, 0.778, 0.2233, 0.808, 0.2233, 0.808, 0.2533, 0.778, 0.2533, 0.778, 0.2233, 0.808, 0.2233, 0.808, 0.2533, 0.778, 0.2533, 0.778, 0.2233, 0.808, 0.2233, 0.808, 0.2533, 0.778, 0.2533, 0.778, 0.2233, 0.808, 0.2233, 0.808, 0.2533, 0.778, 0.2533, 0.778, 0.2233, 0.808, 0.2233, 0.808, 0.2533, 0.778, 0.2533, 0.778, 0.2233, 0.808, 0.2233, 0.808, 0.2533, 0.778, 0.2533, 0.778, 0.2233, 0.808, 0.2233, 0.808, 0.2533, 0.778, 0.2533, 0.778, 0.2233, 0.808, 0.2233, 0.808, 0.2533, 0.778, 0.2533, 0.778, 0.2233, 0.808, 0.2233, 0.808, 0.2533, 0.778, 0.2533, 0.778, 0.2233, 0.808, 0.2233, 0.808, 0.2533, 0.778, 0.2233, 0.808, 0.2233, 0.808, 0.2533, 0.778, 0.2233, 0.808, 0.2233, 0.808, 0.2533, 0.778, 0.2233, 0.808, 0.2233, 0.808, 0.2533, 0.778, 0.2233, 0.808, 0.2233, 0.808, 0.2533, 0.778, 0.2233, 0.808, 0.2233, 0.808, 0.2533, 0.2202, 0.2241, 0.2641, 0.2241, 0.2641, 0.2681, 0.2202, 0.2241, 0.2641, 0.2241, 0.2641, 0.2681, 0.2202, 0.2241, 0.2641, 0.2241, 0.2641, 0.2681, 0.2202, 0.2241, 0.2641, 0.2241, 0.2641, 0.2681, 0.2202, 0.2241, 0.2641, 0.2241, 0.2641, 0.2681, 0.2202, 0.2241, 0.2641, 0.2241, 0.2641, 0.2681, 0.2202, 0.2241, 0.2641, 0.2241, 0.2641, 0.2681, 0.2202, 0.2241, 0.2641, 0.2241, 0.2641, 0.2681, 0.2202, 0.2241, 0.2641, 0.2241, 0.2641, 0.2681, 0.2202, 0.2241, 0.2641, 0.2241, 0.2641, 0.2681, 0.2202, 0.2681, 0.2202, 0.2241, 0.2641, 0.2241, 0.2641, 0.2681, 0.2202, 0.2681, 0.2202, 0.2241, 0.2641, 0.2241, 0.2641, 0.2681, 0.2202, 0.2681, 0.2202, 0.2241, 0.2641, 0.2241, 0.2641, 0.2681, 0.2202, 0.2681, 0.2202, 0.2241, 0.2641, 0.2241, 0.2641, 0.2681, 0.2202, 0.2681, 0.2202, 0.2241, 0.2641, 0.2241, 0.2641, 0.2681, 0.2202, 0.2681, 0.2202, 0.2241, 0.2641, 0.2241, 0.2641, 0.2681, 0.2202, 0.2681, 0.2202, 0.2241, 0.2641, 0.2241, 0.2641, 0.2681, 0.2202, 0.2681, 0.728, 0.1968, 0.772, 0.1968, 0.772, 0.2407, 0.728, 0.2407, 0.728, 0.1968, 0.772, 0.1968, 0.772, 0.2407, 0.728, 0.2407, 0.728, 0.1968, 0.772, 0.1968, 0.772, 0.2407, 0.728, 0.2407, 0.2046, 0.7241, 0.2485, 0.7241, 0.2485, 0.7681, 0.2046, 0.7681, 0.2046, 0.7241, 0.2485, 0.7241, 0.2485, 0.7681, 0.2046, 0.7681, 0.2046, 0.7241, 0.2485, 0.7241, 0.2485, 0.7681, 0.2046, 0.7681, 0.2202, 0.2241, 0.2641, 0.2241, 0.2641, 0.2681, 0.2202, 0.2681, 0.2202, 0.2241, 0.2641, 0.2241, 0.2641, 0.2681, 0.2202, 0.2681, 0.2046, 0.7241, 0.2485, 0.7241, 0.2485, 0.7681, 0.2046, 0.7681, 0.2046, 0.7241, 0.2485, 0.7241, 0.2485, 0.7681, 0.2046, 0.7681, 0.728, 0.1968, 0.772, 0.1968, 0.772, 0.2407, 0.728, 0.2407, 0.728, 0.1968, 0.772, 0.1968, 0.772, 0.2407, 0.728, 0.2407, 0.2202, 0.2241, 0.2641, 0.2241, 0.2641, 0.2681, 0.2202, 0.2681, 0.2046, 0.7241, 0.2485, 0.7241, 0.2485, 0.7681, 0.2046, 0.7681, 0.728, 0.1968, 0.772, 0.1968, 0.772, 0.2407, 0.728, 0.2407, 0.728, 0.1968, 0.772, 0.1968, 0.772, 0.2407, 0.728, 0.2407, 0.2046, 0.7241, 0.2485, 0.7241, 0.2485, 0.7681, 0.2046, 0.7681, 0.2202, 0.2241, 0.2641, 0.2241, 0.2641, 0.2681, 0.2202, 0.2681, 0.728, 0.1968, 0.772, 0.1968, 0.772, 0.2407, 0.728, 0.2407, 0.2202, 0.2241, 0.2641, 0.2241, 0.2641, 0.2681, 0.2202, 0.2681, 0.2046, 0.7241, 0.2485, 0.7241, 0.2485, 0.7681, 0.2046, 0.7681, 0.2202, 0.2241, 0.2641, 0.2241, 0.2641, 0.2681, 0.2202, 0.2681, 0.2046, 0.7241, 0.2485, 0.7241, 0.2485, 0.7681, 0.2046, 0.7681, 0.2202, 0.2241, 0.2641, 0.2241, 0.2641, 0.2681, 0.2202, 0.2681, 0.2202, 0.2241, 0.2641, 0.2241, 0.2641, 0.2681, 0.2202, 0.2681, 0.728, 0.1968, 0.772, 0.1968, 0.772, 0.2407, 0.728, 0.2407, 0.2202, 0.2241, 0.2641, 0.2241, 0.2641, 0.2681, 0.2202, 0.2681, 0.728, 0.1968, 0.772, 0.1968, 0.772, 0.2407, 0.728, 0.2407, 0.728, 0.1968, 0.772, 0.1968, 0.772, 0.2407, 0.728, 0.2407, 0.2202, 0.2241, 0.2641, 0.2241, 0.2641, 0.2681, 0.2202, 0.2681, 0.2046, 0.7241, 0.2485, 0.7241, 0.2485, 0.7681, 0.2046, 0.7681, 0.2046, 0.7241, 0.2485, 0.7241, 0.2485, 0.7681, 0.2046, 0.7681, 0.2046, 0.7241, 0.2485, 0.7241, 0.2485, 0.7681, 0.2046, 0.7681, 0.2046, 0.7241, 0.2485, 0.7241, 0.2485, 0.7681, 0.2046, 0.7681, 0.2046, 0.7241, 0.2485, 0.7241, 0.2485, 0.7681, 0.2046, 0.7681, 0.2046, 0.7241, 0.2485, 0.7241, 0.2485, 0.7681, 0.2046, 0.7681, 0.728, 0.1968, 0.772, 0.1968, 0.772, 0.2407, 0.728, 0.2407, 0.728, 0.1968, 0.772, 0.1968, 0.772, 0.2407, 0.728, 0.2407, 0.728, 0.1968, 0.772, 0.1968, 0.772, 0.2407, 0.728, 0.2407, 0.728, 0.1968, 0.772, 0.1968, 0.772, 0.2407, 0.728, 0.2407, 0.728, 0.1968, 0.772, 0.1968, 0.772, 0.2407, 0.728, 0.2407, 0.728, 0.1968, 0.772, 0.1968, 0.772, 0.2407, 0.728, 0.2407, 0.2202, 0.2241, 0.2641, 0.2241, 0.2641, 0.2681, 0.2202, 0.2241, 0.2641, 0.2241, 0.2641, 0.2681, 0.2202, 0.2241, 0.2641, 0.2241, 0.2641, 0.2681, 0.2202, 0.2241, 0.2641, 0.2241, 0.2641, 0.2681, 0.2202, 0.2681, 0.2202, 0.2241, 0.2641, 0.2241, 0.2641, 0.2681, 0.2202, 0.2681, 0.2202, 0.2241, 0.2641, 0.2241, 0.2641, 0.2681, 0.2202, 0.2681, 0.2202, 0.2241, 0.2641, 0.2241, 0.2641, 0.2681, 0.2202, 0.2681, 0.728, 0.1968, 0.772, 0.1968, 0.772, 0.2407, 0.728, 0.1968, 0.772, 0.1968, 0.772, 0.2407, 0.728, 0.1968, 0.772, 0.1968, 0.772, 0.2407, 0.728, 0.1968, 0.772, 0.1968, 0.772, 0.2407, 0.728, 0.2407, 0.728, 0.1968, 0.772, 0.1968, 0.772, 0.2407, 0.728, 0.2407, 0.2046, 0.7241, 0.2485, 0.7241, 0.2485, 0.7681, 0.2046, 0.7681, 0.2046, 0.7241, 0.2485, 0.7241, 0.2485, 0.7681, 0.2046, 0.7681, 0.2046, 0.7241, 0.2485, 0.7241, 0.2485, 0.7681, 0.2046, 0.7681, 0.2046, 0.7241, 0.2485, 0.7241, 0.2485, 0.7681, 0.2046, 0.7681, 0.2046, 0.7241, 0.2485, 0.7241, 0.2485, 0.7681, 0.2046, 0.7681, 0.2046, 0.7241, 0.2485, 0.7241, 0.2485, 0.7681, 0.2046, 0.7241, 0.2485, 0.7241, 0.2485, 0.7681, 0.2046, 0.7241, 0.2485, 0.7241, 0.2485, 0.7681, 0.2046, 0.7241, 0.2485, 0.7241, 0.2485, 0.7681, 0.2046, 0.7681, 0.2046, 0.7241, 0.2485, 0.7241, 0.2485, 0.7681, 0.2046, 0.7681, 0.2202, 0.2241, 0.2641, 0.2241, 0.2641, 0.2681, 0.2202, 0.2681, 0.2202, 0.2241, 0.2641, 0.2241, 0.2641, 0.2681, 0.2202, 0.2681, 0.2202, 0.2241, 0.2641, 0.2241, 0.2641, 0.2681, 0.2202, 0.2681, 0.2202, 0.2241, 0.2641, 0.2241, 0.2641, 0.2681, 0.2202, 0.2681])
me_circle.use_remesh_preserve_volume = False
me_circle.use_remesh_preserve_attributes = False
me_circle.use_mirror_vertex_groups = False
me_circle.update()

# ---- objects
ob_rockstep1 = bpy.data.objects.new('RockStep1', me_circle)

# ---- transforms, parenting, visibility, modifiers, constraints
ob_rockstep1.location = (0.0, 0.0, 0.0)
ob_rockstep1.rotation_euler = (0.0, -0.0, 0.3459)
ob_rockstep1.lineart.crease_threshold = 0.0

# ---- collection membership
col_collection_1.objects.link(ob_rockstep1)

# ---- scene / render settings (as saved in the file)
scene.frame_start = 1; scene.frame_end = 250; scene.frame_set(1)
scene.render.engine = 'CYCLES'
scene.render.resolution_x = 256
scene.render.resolution_y = 256
scene.render.dither_intensity = 0.0
scene.cycles.use_denoising = False
scene.cycles.samples = 100
scene.cycles.sampling_pattern = 'TABULATED_SOBOL'
scene.cycles.light_sampling_threshold = 0.0
scene.cycles.use_adaptive_sampling = False
scene.cycles.use_light_tree = False
scene.cycles.blur_glossy = 0.0
scene.cycles.pixel_filter_type = 'GAUSSIAN'
scene.cycles.sample_clamp_indirect = 0.0
scene.view_settings.view_transform = 'Standard'
bpy.context.view_layer.update()

# ---- added for rendering (the .blend has no active camera): camera
cam_auto = bpy.data.cameras.new('AutoCamera')
cam_auto.lens = 50.0
cam_auto.sensor_width = 36.0
cam_auto.clip_end = 1000.0
ob_auto_camera = bpy.data.objects.new('AutoCamera', cam_auto)
scene.collection.objects.link(ob_auto_camera)
ob_auto_camera.location = (8.28287, -10.9239, 8.00184)
ob_auto_camera.rotation_euler = (1.09748, -7.21219e-08, 0.694738)
scene.camera = ob_auto_camera
bpy.context.view_layer.update()
